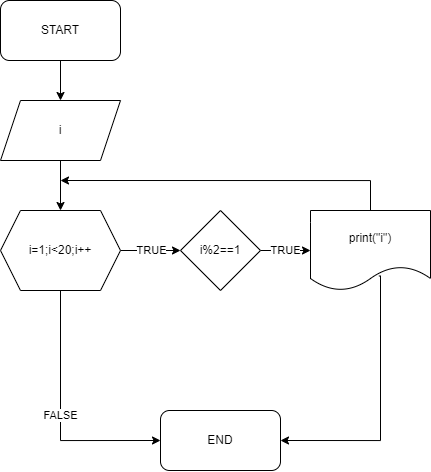

The diagram above was exported from draw.io. Its source (the exported page's mxGraphModel, read from the mxfile embedded in the PNG):
<mxGraphModel dx="1504" dy="613" grid="1" gridSize="10" guides="1" tooltips="1" connect="1" arrows="1" fold="1" page="1" pageScale="1" pageWidth="850" pageHeight="1100" math="0" shadow="0">
  <root>
    <mxCell id="0" />
    <mxCell id="1" parent="0" />
    <mxCell id="E0yyMsimrU3UnwXW1Xhy-3" style="edgeStyle=orthogonalEdgeStyle;rounded=0;orthogonalLoop=1;jettySize=auto;html=1;exitX=0.5;exitY=1;exitDx=0;exitDy=0;" parent="1" source="E0yyMsimrU3UnwXW1Xhy-1" target="E0yyMsimrU3UnwXW1Xhy-2" edge="1">
      <mxGeometry relative="1" as="geometry" />
    </mxCell>
    <mxCell id="E0yyMsimrU3UnwXW1Xhy-1" value="START" style="rounded=1;whiteSpace=wrap;html=1;" parent="1" vertex="1">
      <mxGeometry x="350" width="120" height="60" as="geometry" />
    </mxCell>
    <mxCell id="E0yyMsimrU3UnwXW1Xhy-5" style="edgeStyle=orthogonalEdgeStyle;rounded=0;orthogonalLoop=1;jettySize=auto;html=1;exitX=0.5;exitY=1;exitDx=0;exitDy=0;" parent="1" source="E0yyMsimrU3UnwXW1Xhy-2" target="E0yyMsimrU3UnwXW1Xhy-4" edge="1">
      <mxGeometry relative="1" as="geometry" />
    </mxCell>
    <mxCell id="E0yyMsimrU3UnwXW1Xhy-2" value="i" style="shape=parallelogram;perimeter=parallelogramPerimeter;whiteSpace=wrap;html=1;fixedSize=1;" parent="1" vertex="1">
      <mxGeometry x="350" y="100" width="120" height="60" as="geometry" />
    </mxCell>
    <mxCell id="E0yyMsimrU3UnwXW1Xhy-7" value="TRUE" style="edgeStyle=orthogonalEdgeStyle;rounded=0;orthogonalLoop=1;jettySize=auto;html=1;exitX=1;exitY=0.5;exitDx=0;exitDy=0;" parent="1" source="E0yyMsimrU3UnwXW1Xhy-4" target="E0yyMsimrU3UnwXW1Xhy-6" edge="1">
      <mxGeometry relative="1" as="geometry" />
    </mxCell>
    <mxCell id="E0yyMsimrU3UnwXW1Xhy-11" value="FALSE" style="edgeStyle=orthogonalEdgeStyle;rounded=0;orthogonalLoop=1;jettySize=auto;html=1;entryX=0;entryY=0.5;entryDx=0;entryDy=0;" parent="1" source="E0yyMsimrU3UnwXW1Xhy-4" target="E0yyMsimrU3UnwXW1Xhy-10" edge="1">
      <mxGeometry relative="1" as="geometry">
        <Array as="points">
          <mxPoint x="410" y="440" />
        </Array>
      </mxGeometry>
    </mxCell>
    <mxCell id="E0yyMsimrU3UnwXW1Xhy-4" value="i=1;i&amp;lt;20;i++" style="shape=hexagon;perimeter=hexagonPerimeter2;whiteSpace=wrap;html=1;fixedSize=1;" parent="1" vertex="1">
      <mxGeometry x="350" y="210" width="120" height="80" as="geometry" />
    </mxCell>
    <mxCell id="E0yyMsimrU3UnwXW1Xhy-9" value="TRUE" style="edgeStyle=orthogonalEdgeStyle;rounded=0;orthogonalLoop=1;jettySize=auto;html=1;exitX=1;exitY=0.5;exitDx=0;exitDy=0;" parent="1" source="E0yyMsimrU3UnwXW1Xhy-6" target="E0yyMsimrU3UnwXW1Xhy-8" edge="1">
      <mxGeometry relative="1" as="geometry" />
    </mxCell>
    <mxCell id="E0yyMsimrU3UnwXW1Xhy-6" value="i%2==1" style="rhombus;whiteSpace=wrap;html=1;" parent="1" vertex="1">
      <mxGeometry x="530" y="210" width="80" height="80" as="geometry" />
    </mxCell>
    <mxCell id="E0yyMsimrU3UnwXW1Xhy-12" style="edgeStyle=orthogonalEdgeStyle;rounded=0;orthogonalLoop=1;jettySize=auto;html=1;entryX=1;entryY=0.5;entryDx=0;entryDy=0;exitX=0.57;exitY=0.819;exitDx=0;exitDy=0;exitPerimeter=0;" parent="1" source="E0yyMsimrU3UnwXW1Xhy-8" target="E0yyMsimrU3UnwXW1Xhy-10" edge="1">
      <mxGeometry relative="1" as="geometry">
        <Array as="points">
          <mxPoint x="730" y="276" />
          <mxPoint x="730" y="440" />
        </Array>
      </mxGeometry>
    </mxCell>
    <mxCell id="E0yyMsimrU3UnwXW1Xhy-13" style="edgeStyle=orthogonalEdgeStyle;rounded=0;orthogonalLoop=1;jettySize=auto;html=1;exitX=0.5;exitY=0;exitDx=0;exitDy=0;" parent="1" source="E0yyMsimrU3UnwXW1Xhy-8" edge="1">
      <mxGeometry relative="1" as="geometry">
        <mxPoint x="410" y="180" as="targetPoint" />
        <Array as="points">
          <mxPoint x="720" y="180" />
        </Array>
      </mxGeometry>
    </mxCell>
    <mxCell id="E0yyMsimrU3UnwXW1Xhy-8" value="print(&quot;i&quot;)" style="shape=document;whiteSpace=wrap;html=1;boundedLbl=1;" parent="1" vertex="1">
      <mxGeometry x="660" y="210" width="120" height="80" as="geometry" />
    </mxCell>
    <mxCell id="E0yyMsimrU3UnwXW1Xhy-10" value="END" style="rounded=1;whiteSpace=wrap;html=1;" parent="1" vertex="1">
      <mxGeometry x="510" y="410" width="120" height="60" as="geometry" />
    </mxCell>
  </root>
</mxGraphModel>